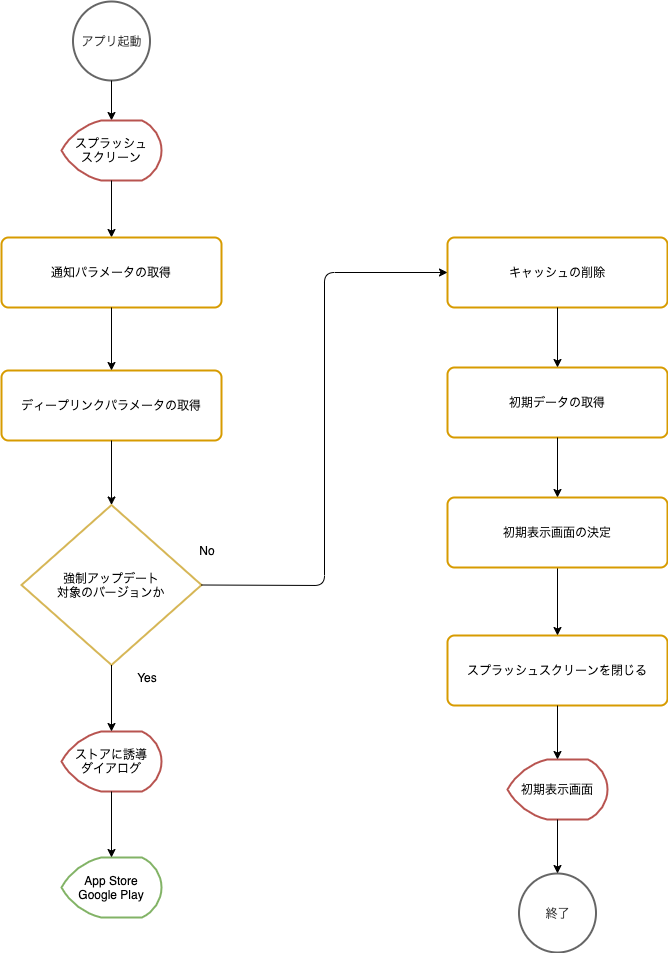

The diagram above was exported from draw.io. Its source (the exported page's mxGraphModel, read from the mxfile embedded in the PNG):
<mxGraphModel dx="3199" dy="1644" grid="0" gridSize="10" guides="1" tooltips="1" connect="1" arrows="1" fold="1" page="1" pageScale="1" pageWidth="827" pageHeight="1169" math="0" shadow="0">
  <root>
    <mxCell id="0" />
    <mxCell id="1" parent="0" />
    <mxCell id="v83QDzmariw5UzMTGak3-2" value="強制アップデート&lt;br&gt;対象のバージョンか" style="strokeWidth=2;html=1;shape=mxgraph.flowchart.decision;whiteSpace=wrap;verticalAlign=middle;strokeColor=#d6b656;" parent="1" vertex="1">
      <mxGeometry x="-514" y="549.5" width="180" height="160" as="geometry" />
    </mxCell>
    <mxCell id="v83QDzmariw5UzMTGak3-3" value="アプリ起動" style="strokeWidth=2;html=1;shape=mxgraph.flowchart.start_2;whiteSpace=wrap;verticalAlign=middle;strokeColor=#666666;fontColor=#333333;" parent="1" vertex="1">
      <mxGeometry x="-462.5" y="46" width="77" height="79" as="geometry" />
    </mxCell>
    <mxCell id="v83QDzmariw5UzMTGak3-9" value="" style="endArrow=classic;html=1;exitX=0.5;exitY=1;exitDx=0;exitDy=0;exitPerimeter=0;" parent="1" source="v83QDzmariw5UzMTGak3-3" target="-20S5mbucylzjraG--Lw-13" edge="1">
      <mxGeometry x="-604" y="21" width="50" height="50" as="geometry">
        <mxPoint x="-404" y="545" as="sourcePoint" />
        <mxPoint x="-434" y="365" as="targetPoint" />
      </mxGeometry>
    </mxCell>
    <mxCell id="v83QDzmariw5UzMTGak3-28" value="App Store&lt;br&gt;Google Play" style="strokeWidth=2;html=1;shape=mxgraph.flowchart.display;whiteSpace=wrap;verticalAlign=middle;strokeColor=#82b366;" parent="1" vertex="1">
      <mxGeometry x="-474" y="902" width="100" height="60" as="geometry" />
    </mxCell>
    <mxCell id="-20S5mbucylzjraG--Lw-1" value="Yes" style="text;html=1;strokeColor=none;fillColor=none;align=center;verticalAlign=middle;whiteSpace=wrap;rounded=0;" parent="1" vertex="1">
      <mxGeometry x="-408" y="712" width="40" height="20" as="geometry" />
    </mxCell>
    <mxCell id="-20S5mbucylzjraG--Lw-2" value="No" style="text;html=1;strokeColor=none;fillColor=none;align=center;verticalAlign=middle;whiteSpace=wrap;rounded=0;" parent="1" vertex="1">
      <mxGeometry x="-348" y="585" width="40" height="20" as="geometry" />
    </mxCell>
    <mxCell id="-20S5mbucylzjraG--Lw-13" value="スプラッシュ&lt;br&gt;スクリーン" style="strokeWidth=2;html=1;shape=mxgraph.flowchart.display;whiteSpace=wrap;verticalAlign=middle;strokeColor=#b85450;" parent="1" vertex="1">
      <mxGeometry x="-474" y="165" width="100" height="60" as="geometry" />
    </mxCell>
    <mxCell id="-20S5mbucylzjraG--Lw-14" value="" style="endArrow=classic;html=1;entryX=0.5;entryY=0;entryDx=0;entryDy=0;" parent="1" source="-20S5mbucylzjraG--Lw-13" target="li5iPI2SsgXFRFaKUUW--12" edge="1">
      <mxGeometry x="-604" y="21" width="50" height="50" as="geometry">
        <mxPoint x="-414" y="135" as="sourcePoint" />
        <mxPoint x="-414" y="175" as="targetPoint" />
      </mxGeometry>
    </mxCell>
    <mxCell id="OpTaEaBEvnlEXlsYWRzQ-1" value="ストアに誘導&lt;br&gt;ダイアログ" style="strokeWidth=2;html=1;shape=mxgraph.flowchart.display;whiteSpace=wrap;verticalAlign=middle;strokeColor=#b85450;" parent="1" vertex="1">
      <mxGeometry x="-474" y="776" width="100" height="60" as="geometry" />
    </mxCell>
    <mxCell id="v83QDzmariw5UzMTGak3-10" value="" style="endArrow=classic;html=1;" parent="1" source="OpTaEaBEvnlEXlsYWRzQ-1" target="v83QDzmariw5UzMTGak3-28" edge="1">
      <mxGeometry x="-806" y="482" width="50" height="50" as="geometry">
        <mxPoint x="-616" y="696" as="sourcePoint" />
        <mxPoint x="-396" y="836" as="targetPoint" />
      </mxGeometry>
    </mxCell>
    <mxCell id="OpTaEaBEvnlEXlsYWRzQ-2" value="" style="endArrow=classic;html=1;" parent="1" source="v83QDzmariw5UzMTGak3-2" target="OpTaEaBEvnlEXlsYWRzQ-1" edge="1">
      <mxGeometry x="-604" y="305.5" width="50" height="50" as="geometry">
        <mxPoint x="-319" y="655.5" as="sourcePoint" />
        <mxPoint x="-128" y="625.0297619047619" as="targetPoint" />
      </mxGeometry>
    </mxCell>
    <mxCell id="OpTaEaBEvnlEXlsYWRzQ-16" value="初期データの取得" style="rounded=1;whiteSpace=wrap;html=1;absoluteArcSize=1;arcSize=14;strokeWidth=2;verticalAlign=middle;strokeColor=#d79b00;" parent="1" vertex="1">
      <mxGeometry x="-88" y="412" width="220" height="70" as="geometry" />
    </mxCell>
    <mxCell id="OpTaEaBEvnlEXlsYWRzQ-18" value="スプラッシュスクリーンを閉じる" style="rounded=1;whiteSpace=wrap;html=1;absoluteArcSize=1;arcSize=14;strokeWidth=2;verticalAlign=middle;strokeColor=#d79b00;" parent="1" vertex="1">
      <mxGeometry x="-88" y="680" width="220" height="70" as="geometry" />
    </mxCell>
    <mxCell id="OpTaEaBEvnlEXlsYWRzQ-19" value="" style="endArrow=classic;html=1;" parent="1" source="OpTaEaBEvnlEXlsYWRzQ-39" target="OpTaEaBEvnlEXlsYWRzQ-18" edge="1">
      <mxGeometry x="-158" y="-182" width="50" height="50" as="geometry">
        <mxPoint x="22" y="444" as="sourcePoint" />
        <mxPoint x="32" y="280" as="targetPoint" />
      </mxGeometry>
    </mxCell>
    <mxCell id="OpTaEaBEvnlEXlsYWRzQ-20" value="初期表示画面" style="strokeWidth=2;html=1;shape=mxgraph.flowchart.display;whiteSpace=wrap;verticalAlign=middle;strokeColor=#b85450;" parent="1" vertex="1">
      <mxGeometry x="-28" y="804" width="100" height="60" as="geometry" />
    </mxCell>
    <mxCell id="OpTaEaBEvnlEXlsYWRzQ-21" value="" style="endArrow=classic;html=1;" parent="1" source="OpTaEaBEvnlEXlsYWRzQ-18" target="OpTaEaBEvnlEXlsYWRzQ-20" edge="1">
      <mxGeometry x="-158" y="-182" width="50" height="50" as="geometry">
        <mxPoint x="32" y="494" as="sourcePoint" />
        <mxPoint x="32" y="548" as="targetPoint" />
      </mxGeometry>
    </mxCell>
    <mxCell id="OpTaEaBEvnlEXlsYWRzQ-39" value="初期表示画面の決定" style="rounded=1;whiteSpace=wrap;html=1;absoluteArcSize=1;arcSize=14;strokeWidth=2;verticalAlign=middle;strokeColor=#d79b00;" parent="1" vertex="1">
      <mxGeometry x="-88" y="542" width="220" height="70" as="geometry" />
    </mxCell>
    <mxCell id="NOiljvVzvOU3Gtgehdhr-7" value="" style="endArrow=classic;html=1;" parent="1" source="OpTaEaBEvnlEXlsYWRzQ-16" target="OpTaEaBEvnlEXlsYWRzQ-39" edge="1">
      <mxGeometry x="-158" y="-182" width="50" height="50" as="geometry">
        <mxPoint x="30.507246376811736" y="480" as="sourcePoint" />
        <mxPoint x="31.49275362318849" y="548" as="targetPoint" />
      </mxGeometry>
    </mxCell>
    <mxCell id="-hURXjrki_v9L3whnmsl-6" value="終了" style="strokeWidth=2;html=1;shape=mxgraph.flowchart.start_2;whiteSpace=wrap;verticalAlign=middle;strokeColor=#666666;fontColor=#333333;" parent="1" vertex="1">
      <mxGeometry x="-16.5" y="918" width="77" height="79" as="geometry" />
    </mxCell>
    <mxCell id="-hURXjrki_v9L3whnmsl-7" value="" style="endArrow=classic;html=1;entryX=0.5;entryY=0;entryDx=0;entryDy=0;entryPerimeter=0;exitX=0.5;exitY=1;exitDx=0;exitDy=0;exitPerimeter=0;" parent="1" source="OpTaEaBEvnlEXlsYWRzQ-20" target="-hURXjrki_v9L3whnmsl-6" edge="1">
      <mxGeometry x="-148" y="-172" width="50" height="50" as="geometry">
        <mxPoint x="32" y="618" as="sourcePoint" />
        <mxPoint x="32" y="672" as="targetPoint" />
      </mxGeometry>
    </mxCell>
    <mxCell id="-hURXjrki_v9L3whnmsl-21" value="キャッシュの削除" style="rounded=1;whiteSpace=wrap;html=1;absoluteArcSize=1;arcSize=14;strokeWidth=2;verticalAlign=middle;strokeColor=#d79b00;" parent="1" vertex="1">
      <mxGeometry x="-88" y="282" width="220" height="70" as="geometry" />
    </mxCell>
    <mxCell id="li5iPI2SsgXFRFaKUUW--12" value="通知パラメータの取得" style="rounded=1;whiteSpace=wrap;html=1;absoluteArcSize=1;arcSize=14;strokeWidth=2;verticalAlign=middle;strokeColor=#d79b00;" parent="1" vertex="1">
      <mxGeometry x="-534" y="282" width="220" height="70" as="geometry" />
    </mxCell>
    <mxCell id="li5iPI2SsgXFRFaKUUW--13" value="ディープリンクパラメータの取得" style="rounded=1;whiteSpace=wrap;html=1;absoluteArcSize=1;arcSize=14;strokeWidth=2;verticalAlign=middle;strokeColor=#d79b00;" parent="1" vertex="1">
      <mxGeometry x="-534" y="415" width="220" height="70" as="geometry" />
    </mxCell>
    <mxCell id="li5iPI2SsgXFRFaKUUW--14" value="" style="endArrow=classic;html=1;entryX=0.5;entryY=0;entryDx=0;entryDy=0;exitX=0.5;exitY=1;exitDx=0;exitDy=0;" parent="1" source="li5iPI2SsgXFRFaKUUW--12" target="li5iPI2SsgXFRFaKUUW--13" edge="1">
      <mxGeometry x="-594" y="31" width="50" height="50" as="geometry">
        <mxPoint x="-414" y="235" as="sourcePoint" />
        <mxPoint x="-414" y="439" as="targetPoint" />
      </mxGeometry>
    </mxCell>
    <mxCell id="li5iPI2SsgXFRFaKUUW--15" value="" style="endArrow=classic;html=1;entryX=0.5;entryY=0;entryDx=0;entryDy=0;exitX=0.5;exitY=1;exitDx=0;exitDy=0;entryPerimeter=0;" parent="1" source="li5iPI2SsgXFRFaKUUW--13" target="v83QDzmariw5UzMTGak3-2" edge="1">
      <mxGeometry x="-584" y="41" width="50" height="50" as="geometry">
        <mxPoint x="-414" y="362" as="sourcePoint" />
        <mxPoint x="-414" y="425" as="targetPoint" />
      </mxGeometry>
    </mxCell>
    <mxCell id="li5iPI2SsgXFRFaKUUW--16" value="" style="endArrow=classic;html=1;entryX=0.5;entryY=0;entryDx=0;entryDy=0;exitX=0.5;exitY=1;exitDx=0;exitDy=0;" parent="1" source="-hURXjrki_v9L3whnmsl-21" target="OpTaEaBEvnlEXlsYWRzQ-16" edge="1">
      <mxGeometry x="-148" y="-172" width="50" height="50" as="geometry">
        <mxPoint x="32" y="232" as="sourcePoint" />
        <mxPoint x="32" y="292" as="targetPoint" />
      </mxGeometry>
    </mxCell>
    <mxCell id="DR_q2Bc55rHclzpHnU1g-1" value="" style="endArrow=classic;html=1;entryX=0;entryY=0.5;entryDx=0;entryDy=0;exitX=1;exitY=0.5;exitDx=0;exitDy=0;exitPerimeter=0;" edge="1" parent="1" source="v83QDzmariw5UzMTGak3-2" target="-hURXjrki_v9L3whnmsl-21">
      <mxGeometry x="-594" y="315.5" width="50" height="50" as="geometry">
        <mxPoint x="-223" y="680" as="sourcePoint" />
        <mxPoint x="-414" y="786" as="targetPoint" />
        <Array as="points">
          <mxPoint x="-211" y="630" />
          <mxPoint x="-211" y="317" />
        </Array>
      </mxGeometry>
    </mxCell>
  </root>
</mxGraphModel>